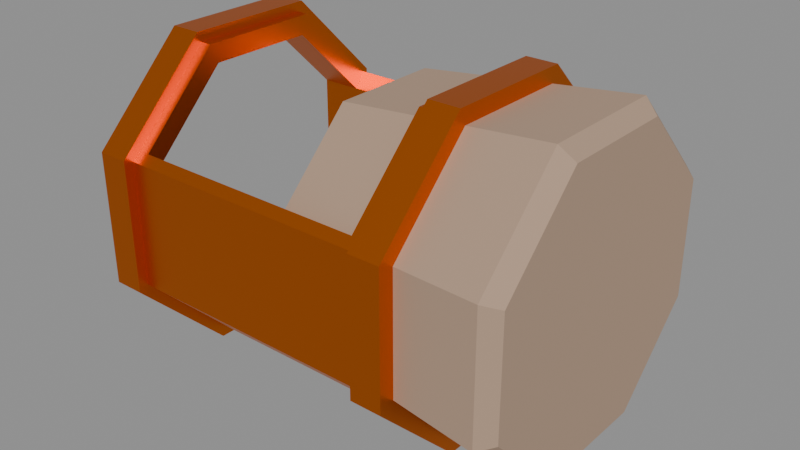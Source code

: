 # Source: pipe.blend  (saved by Blender 4.4.32; exported with 4.5.12 LTS)
import bpy
from mathutils import Matrix  # noqa: F401  (used for matrix-valued properties, if any)

bpy.ops.wm.read_factory_settings(use_empty=True)
scene = bpy.context.scene
scene.name = 'Cork'

# ---- materials (node trees are filled in below, after node groups)
mat_pipebrass_006 = bpy.data.materials.new('PipeBrass.006')
mat_pipebrass_006.use_backface_culling = True
mat_pipeglass_006 = bpy.data.materials.new('PipeGlass.006')
mat_pipeglass_006.use_backface_culling = True
mat_pipecork = bpy.data.materials.new('PipeCork')

# ---- material node trees
mat_pipebrass_006.use_nodes = True; mat_pipebrass_006.node_tree.nodes.clear()
_N = mat_pipebrass_006.node_tree.nodes; _L = mat_pipebrass_006.node_tree.links
n0 = _N.new('ShaderNodeBsdfPrincipled'); n0.name = 'Principled BSDF'; n0.location = (10, 300)
n0.inputs[0].default_value = (0.8005, 0.1749, 0.0, 1.0)
n0.inputs[1].default_value = 1.0
n0.inputs[2].default_value = 0.3899
n1 = _N.new('ShaderNodeOutputMaterial'); n1.name = 'Material Output'; n1.location = (300, 300)
_L.new(n0.outputs[0], n1.inputs[0])
n1.is_active_output = True
mat_pipeglass_006.use_nodes = True; mat_pipeglass_006.node_tree.nodes.clear()
_N = mat_pipeglass_006.node_tree.nodes; _L = mat_pipeglass_006.node_tree.links
n0 = _N.new('ShaderNodeBsdfPrincipled'); n0.name = 'Principled BSDF'; n0.location = (10, 300)
n0.inputs[0].default_value = (0.1758, 0.4767, 0.8, 1.0)
n0.inputs[4].default_value = 0.0
n0.inputs[18].default_value = 0.6743
n1 = _N.new('ShaderNodeOutputMaterial'); n1.name = 'Material Output'; n1.location = (300, 300)
_L.new(n0.outputs[0], n1.inputs[0])
n1.is_active_output = True
mat_pipecork.use_nodes = True; mat_pipecork.node_tree.nodes.clear()
_N = mat_pipecork.node_tree.nodes; _L = mat_pipecork.node_tree.links
n0 = _N.new('ShaderNodeBsdfPrincipled'); n0.name = 'Principled BSDF'; n0.location = (10, 300)
n0.inputs[0].default_value = (0.4249, 0.2909, 0.2049, 1.0)
n0.inputs[2].default_value = 1.0
n1 = _N.new('ShaderNodeOutputMaterial'); n1.name = 'Material Output'; n1.location = (300, 300)
_L.new(n0.outputs[0], n1.inputs[0])
n1.is_active_output = True

# ---- meshes
me_cylinder_006 = bpy.data.meshes.new('Cylinder.006')
me_cylinder_006.from_pydata([(0.0, 0.1913, 0.4619), (-1.0, 0.1913, 0.4619), (0.0, -0.1913, 0.4619), (-1.0, -0.1913, 0.4619), (0.0, -0.4619, 0.1913), (-1.0, -0.4619, 0.1913), (0.0, -0.4619, -0.1913), (-1.0, -0.4619, -0.1913), (0.0, -0.1913, -0.4619), (-1.0, -0.1913, -0.4619), (-5.96e-08, 0.1913, -0.4619), (-1.0, 0.1913, -0.4619), (-1.192e-07, 0.4619, -0.1913), (-1.0, 0.4619, -0.1913), (-5.96e-08, 0.4619, 0.1913), (-1.0, 0.4619, 0.1913), (-0.09676, 0.1913, 0.4619), (-0.9032, 0.1913, 0.4619), (-0.9032, -0.1913, 0.4619), (-0.09676, -0.1913, 0.4619), (-0.8685, -0.4374, 0.2159), (-0.1315, -0.4374, 0.2159), (-0.9032, -0.4619, -0.1913), (-0.09676, -0.4619, -0.1913), (-0.9032, -0.1913, -0.4619), (-0.09676, -0.1913, -0.4619), (-0.9032, 0.1913, -0.4619), (-0.09676, 0.1913, -0.4619), (-0.9032, 0.4619, -0.1913), (-0.09676, 0.4619, -0.1913), (-0.8685, 0.4374, 0.2159), (-0.1315, 0.4374, 0.2159), (0.0, 0.2043, 0.4931), (0.0, -0.2043, 0.4931), (-1.0, -0.2043, 0.4931), (-1.0, 0.2043, 0.4931), (-0.9032, 0.2043, 0.4931), (-0.09676, -0.2043, 0.4931), (0.0, -0.4931, 0.2043), (-1.0, -0.4931, 0.2043), (-0.09676, -0.4931, 0.2043), (0.0, -0.4931, -0.2043), (-1.0, -0.4931, -0.2043), (-0.09676, -0.4931, -0.2043), (0.0, -0.2043, -0.4931), (-1.0, -0.2043, -0.4931), (-0.09676, -0.2043, -0.4931), (0.0, 0.2043, -0.4931), (-1.0, 0.2043, -0.4931), (-0.09676, 0.2043, -0.4931), (0.0, 0.4931, -0.2043), (-1.0, 0.4931, -0.2043), (-0.09676, 0.4931, -0.2043), (-1.192e-07, 0.4931, 0.2043), (-1.0, 0.4931, 0.2043), (-0.09676, 0.4931, 0.2043), (-0.09676, 0.2043, 0.4931), (-0.9032, -0.2043, 0.4931), (-0.9032, -0.4931, 0.2043), (-0.9032, -0.4931, -0.2043), (-0.9032, -0.2043, -0.4931), (-0.9032, 0.2043, -0.4931), (-0.9032, 0.4931, -0.2043), (-0.9032, 0.4931, 0.2043), (-0.9032, -0.4619, 0.1913), (-0.09676, -0.4619, 0.1913), (-0.9032, 0.4619, 0.1913), (-0.09676, 0.4619, 0.1913), (-0.1315, 0.1913, 0.4619), (-0.8685, 0.1913, 0.4619), (-0.1315, -0.1913, 0.4619), (-0.8685, -0.1913, 0.4619), (0.0, 0.1669, 0.4029), (-1.0, 0.1669, 0.4029), (0.0, -0.1669, 0.4029), (-1.0, -0.1669, 0.4029), (0.0, -0.4029, 0.1669), (-1.0, -0.4029, 0.1669), (0.0, -0.4029, -0.1669), (-1.0, -0.4029, -0.1669), (0.0, -0.1669, -0.4029), (-1.0, -0.1669, -0.4029), (0.0, 0.1669, -0.4029), (-1.0, 0.1669, -0.4029), (-5.96e-08, 0.4029, -0.1669), (-1.0, 0.4029, -0.1669), (-5.96e-08, 0.4029, 0.1669), (-1.0, 0.4029, 0.1669), (-0.8685, 0.4029, 0.1669), (-0.1315, 0.4029, 0.1669), (-0.1315, 0.4029, -0.1669), (-0.8685, 0.4029, -0.1669), (-0.1315, 0.1669, -0.4029), (-0.8685, 0.1669, -0.4029), (-0.1315, -0.1669, -0.4029), (-0.8685, -0.1669, -0.4029), (-0.1315, -0.4029, -0.1669), (-0.8685, -0.4029, -0.1669), (-0.1315, -0.4029, 0.1669), (-0.8685, -0.4029, 0.1669), (-0.1315, -0.1669, 0.4029), (-0.8685, -0.1669, 0.4029), (-0.1315, 0.1669, 0.4029), (-0.8685, 0.1669, 0.4029), (-0.4, 0.1669, 0.4029), (-0.4, -0.1669, 0.4029), (-0.4, -0.4029, 0.1669), (-0.4, -0.4029, -0.1669), (-0.4, -0.1669, -0.4029), (-0.4, 0.1669, -0.4029), (-0.4, 0.4029, -0.1669), (-0.4, 0.4029, 0.1669), (0.3, 0.1797, 0.4338), (0.2567, 0.1958, 0.4727), (0.2567, -0.1958, 0.4727), (0.3, -0.1797, 0.4338), (0.2567, -0.4727, 0.1958), (0.3, -0.4338, 0.1797), (0.2567, -0.4727, -0.1958), (0.3, -0.4338, -0.1797), (0.2567, -0.1958, -0.4727), (0.3, -0.1797, -0.4338), (0.2567, 0.1958, -0.4727), (0.3, 0.1797, -0.4338), (0.2567, 0.4727, -0.1958), (0.3, 0.4338, -0.1797), (0.2567, 0.4727, 0.1958), (0.3, 0.4338, 0.1797)], [], [(5, 7, 42, 39), (23, 25, 46, 43), (6, 4, 38, 41), (26, 24, 60, 61), (13, 15, 54, 51), (25, 27, 49, 46), (14, 12, 50, 53), (3, 5, 39, 34), (28, 26, 61, 62), (4, 2, 33, 38), (27, 29, 52, 49), (11, 13, 51, 48), (66, 28, 62, 63), (12, 10, 47, 50), (29, 67, 55, 52), (18, 17, 36, 57), (36, 35, 34, 57), (57, 34, 39, 58), (58, 39, 42, 59), (59, 42, 45, 60), (60, 45, 48, 61), (61, 48, 51, 62), (62, 51, 54, 63), (63, 54, 35, 36), (53, 55, 56, 32), (50, 52, 55, 53), (47, 49, 52, 50), (44, 46, 49, 47), (41, 43, 46, 44), (38, 40, 43, 41), (33, 37, 40, 38), (32, 56, 37, 33), (0, 14, 53, 32), (24, 22, 59, 60), (15, 1, 35, 54), (65, 23, 43, 40), (8, 6, 41, 44), (22, 64, 58, 59), (7, 9, 45, 42), (19, 65, 40, 37), (64, 18, 57, 58), (10, 8, 44, 47), (67, 16, 56, 55), (2, 0, 32, 33), (16, 19, 37, 56), (9, 11, 48, 45), (17, 66, 63, 36), (1, 3, 34, 35), (31, 68, 16, 67), (69, 30, 66, 17), (70, 21, 65, 19), (20, 71, 18, 64), (68, 70, 19, 16), (71, 69, 17, 18), (88, 30, 69, 103), (69, 71, 101, 103), (102, 100, 70, 68), (6, 8, 80, 78), (9, 7, 79, 81), (2, 4, 76, 74), (12, 14, 86, 84), (5, 3, 75, 77), (15, 13, 85, 87), (8, 10, 82, 80), (11, 9, 81, 83), (4, 6, 78, 76), (14, 0, 72, 86), (0, 2, 74, 72), (7, 5, 77, 79), (1, 15, 87, 73), (3, 1, 73, 75), (10, 12, 84, 82), (13, 11, 83, 85), (88, 87, 85, 91), (91, 85, 83, 93), (93, 83, 81, 95), (95, 81, 79, 97), (97, 79, 77, 99), (99, 77, 75, 101), (101, 75, 73, 103), (103, 73, 87, 88), (72, 102, 89, 86), (74, 100, 102, 72), (76, 98, 100, 74), (78, 96, 98, 76), (64, 65, 21, 20), (80, 94, 96, 78), (82, 92, 94, 80), (84, 90, 92, 82), (86, 89, 90, 84), (89, 102, 68, 31), (90, 89, 88, 91), (20, 21, 98, 99), (90, 91, 93, 92), (92, 93, 95, 94), (94, 95, 97, 96), (96, 97, 99, 98), (30, 31, 67, 66), (22, 23, 65, 64), (24, 25, 23, 22), (26, 27, 25, 24), (28, 29, 27, 26), (66, 67, 29, 28), (21, 70, 100, 98), (71, 20, 99, 101), (89, 31, 30, 88), (105, 114, 113, 104), (111, 126, 124, 110), (109, 122, 120, 108), (107, 118, 116, 106), (110, 124, 122, 109), (108, 120, 118, 107), (106, 116, 114, 105), (104, 113, 126, 111), (104, 111, 110, 109, 108, 107, 106, 105), (113, 114, 115, 112), (114, 116, 117, 115), (116, 118, 119, 117), (118, 120, 121, 119), (120, 122, 123, 121), (122, 124, 125, 123), (124, 126, 127, 125), (126, 113, 112, 127), (112, 115, 117, 119, 121, 123, 125, 127)])
me_cylinder_006.polygons.foreach_set('material_index', [0, 0, 0, 0, 0, 0, 0, 0, 0, 0, 0, 0, 0, 0, 0, 0, 0, 0, 0, 0, 0, 0, 0, 0, 0, 0, 0, 0, 0, 0, 0, 0, 0, 0, 0, 0, 0, 0, 0, 0, 0, 0, 0, 0, 0, 0, 0, 0, 0, 0, 0, 0, 0, 0, 0, 0, 0, 0, 0, 0, 0, 0, 0, 0, 0, 0, 0, 0, 0, 0, 0, 0, 0, 0, 0, 0, 0, 0, 0, 0, 0, 0, 0, 0, 0, 0, 0, 0, 0, 0, 0, 0, 0, 0, 0, 0, 0, 0, 0, 0, 0, 0, 0, 0, 0, 0, 2, 2, 2, 2, 2, 2, 2, 2, 2, 2, 2, 2, 2, 2, 2, 2, 2, 2])
_uv = me_cylinder_006.uv_layers.new(name='UVMap')
_uv.uv.foreach_set('vector', [0.49, 0.25, 0.4197, 0.08029, 0.4197, 0.08029, 0.49, 0.25, 0.625, 0.5242, 0.5, 0.5242, 0.5, 0.5242, 0.625, 0.5242, 0.9197, 0.08029, 0.99, 0.25, 0.99, 0.25, 0.9197, 0.08029, 0.375, 0.9758, 0.5, 0.9758, 0.5, 0.9758, 0.375, 0.9758, 0.01, 0.25, 0.08029, 0.4197, 0.08029, 0.4197, 0.01, 0.25, 0.5, 0.5242, 0.375, 0.5242, 0.375, 0.5242, 0.5, 0.5242, 0.5803, 0.4197, 0.51, 0.25, 0.51, 0.25, 0.5803, 0.4197, 0.4197, 0.4197, 0.49, 0.25, 0.49, 0.25, 0.4197, 0.4197, 0.25, 0.9758, 0.375, 0.9758, 0.375, 0.9758, 0.25, 0.9758, 0.99, 0.25, 0.9197, 0.4197, 0.9197, 0.4197, 0.99, 0.25, 0.375, 0.5242, 0.25, 0.5242, 0.25, 0.5242, 0.375, 0.5242, 0.08029, 0.08029, 0.01, 0.25, 0.01, 0.25, 0.08029, 0.08029, 0.125, 0.9758, 0.25, 0.9758, 0.25, 0.9758, 0.125, 0.9758, 0.51, 0.25, 0.5803, 0.08029, 0.5803, 0.08029, 0.51, 0.25, 0.25, 0.5242, 0.125, 0.5242, 0.125, 0.5242, 0.25, 0.5242, 0.875, 0.9758, 1.0, 0.9758, 1.0, 0.9758, 0.875, 0.9758, 1.0, 0.9758, 1.0, 1.0, 0.875, 1.0, 0.875, 0.9758, 0.875, 0.9758, 0.875, 1.0, 0.75, 1.0, 0.75, 0.9758, 0.75, 0.9758, 0.75, 1.0, 0.625, 1.0, 0.625, 0.9758, 0.625, 0.9758, 0.625, 1.0, 0.5, 1.0, 0.5, 0.9758, 0.5, 0.9758, 0.5, 1.0, 0.375, 1.0, 0.375, 0.9758, 0.375, 0.9758, 0.375, 1.0, 0.25, 1.0, 0.25, 0.9758, 0.25, 0.9758, 0.25, 1.0, 0.125, 1.0, 0.125, 0.9758, 0.125, 0.9758, 0.125, 1.0, 0.0, 1.0, 0.0, 0.9758, 0.125, 0.5, 0.125, 0.5242, 0.0, 0.5242, 0.0, 0.5, 0.25, 0.5, 0.25, 0.5242, 0.125, 0.5242, 0.125, 0.5, 0.375, 0.5, 0.375, 0.5242, 0.25, 0.5242, 0.25, 0.5, 0.5, 0.5, 0.5, 0.5242, 0.375, 0.5242, 0.375, 0.5, 0.625, 0.5, 0.625, 0.5242, 0.5, 0.5242, 0.5, 0.5, 0.75, 0.5, 0.75, 0.5242, 0.625, 0.5242, 0.625, 0.5, 0.875, 0.5, 0.875, 0.5242, 0.75, 0.5242, 0.75, 0.5, 1.0, 0.5, 1.0, 0.5242, 0.875, 0.5242, 0.875, 0.5, 0.75, 0.49, 0.5803, 0.4197, 0.5803, 0.4197, 0.75, 0.49, 0.5, 0.9758, 0.625, 0.9758, 0.625, 0.9758, 0.5, 0.9758, 0.08029, 0.4197, 0.25, 0.49, 0.25, 0.49, 0.08029, 0.4197, 0.75, 0.5242, 0.625, 0.5242, 0.625, 0.5242, 0.75, 0.5242, 0.75, 0.01, 0.9197, 0.08029, 0.9197, 0.08029, 0.75, 0.01, 0.625, 0.9758, 0.75, 0.9758, 0.75, 0.9758, 0.625, 0.9758, 0.4197, 0.08029, 0.25, 0.01, 0.25, 0.01, 0.4197, 0.08029, 0.875, 0.5242, 0.75, 0.5242, 0.75, 0.5242, 0.875, 0.5242, 0.75, 0.9758, 0.875, 0.9758, 0.875, 0.9758, 0.75, 0.9758, 0.5803, 0.08029, 0.75, 0.01, 0.75, 0.01, 0.5803, 0.08029, 0.125, 0.5242, 0.0, 0.5242, 0.0, 0.5242, 0.125, 0.5242, 0.9197, 0.4197, 0.75, 0.49, 0.75, 0.49, 0.9197, 0.4197, 1.0, 0.5242, 0.875, 0.5242, 0.875, 0.5242, 1.0, 0.5242, 0.25, 0.01, 0.08029, 0.08029, 0.08029, 0.08029, 0.25, 0.01, 0.0, 0.9758, 0.125, 0.9758, 0.125, 0.9758, 0.0, 0.9758, 0.25, 0.49, 0.4197, 0.4197, 0.4197, 0.4197, 0.25, 0.49, 0.1137, 0.5329, 0.0, 0.5329, 0.0, 0.5242, 0.125, 0.5242, 0.0, 0.9671, 0.1137, 0.9671, 0.125, 0.9758, 0.0, 0.9758, 0.875, 0.5329, 0.7613, 0.5329, 0.75, 0.5242, 0.875, 0.5242, 0.7613, 0.9671, 0.875, 0.9671, 0.875, 0.9758, 0.75, 0.9758, 1.0, 0.5329, 0.875, 0.5329, 0.875, 0.5242, 1.0, 0.5242, 0.875, 0.9671, 1.0, 0.9671, 1.0, 0.9758, 0.875, 0.9758, 0.0, 0.0, 0.1137, 0.9671, 0.0, 0.9671, 0.0, 0.0, 1.0, 0.9671, 0.875, 0.9671, 0.0, 0.0, 0.0, 0.0, 0.0, 0.0, 0.0, 0.0, 0.875, 0.5329, 1.0, 0.5329, 0.9197, 0.08029, 0.75, 0.01, 0.75, 0.01, 0.9197, 0.08029, 0.25, 0.01, 0.4197, 0.08029, 0.4197, 0.08029, 0.25, 0.01, 0.9197, 0.4197, 0.99, 0.25, 0.99, 0.25, 0.9197, 0.4197, 0.51, 0.25, 0.5803, 0.4197, 0.5803, 0.4197, 0.51, 0.25, 0.49, 0.25, 0.4197, 0.4197, 0.4197, 0.4197, 0.49, 0.25, 0.08029, 0.4197, 0.01, 0.25, 0.01, 0.25, 0.08029, 0.4197, 0.75, 0.01, 0.5803, 0.08029, 0.5803, 0.08029, 0.75, 0.01, 0.08029, 0.08029, 0.25, 0.01, 0.25, 0.01, 0.08029, 0.08029, 0.99, 0.25, 0.9197, 0.08029, 0.9197, 0.08029, 0.99, 0.25, 0.5803, 0.4197, 0.75, 0.49, 0.75, 0.49, 0.5803, 0.4197, 0.75, 0.49, 0.9197, 0.4197, 0.9197, 0.4197, 0.75, 0.49, 0.4197, 0.08029, 0.49, 0.25, 0.49, 0.25, 0.4197, 0.08029, 0.25, 0.49, 0.08029, 0.4197, 0.08029, 0.4197, 0.25, 0.49, 0.4197, 0.4197, 0.25, 0.49, 0.25, 0.49, 0.4197, 0.4197, 0.5803, 0.08029, 0.51, 0.25, 0.51, 0.25, 0.5803, 0.08029, 0.01, 0.25, 0.08029, 0.08029, 0.08029, 0.08029, 0.01, 0.25, 0.0, 0.0, 0.0, 0.0, 0.0, 0.0, 0.0, 0.0, 0.0, 0.0, 0.0, 0.0, 0.0, 0.0, 0.0, 0.0, 0.0, 0.0, 0.0, 0.0, 0.0, 0.0, 0.0, 0.0, 0.0, 0.0, 0.0, 0.0, 0.0, 0.0, 0.0, 0.0, 0.0, 0.0, 0.0, 0.0, 0.0, 0.0, 0.0, 0.0, 0.0, 0.0, 0.0, 0.0, 0.0, 0.0, 0.0, 0.0, 0.0, 0.0, 0.0, 0.0, 0.0, 0.0, 0.0, 0.0, 0.0, 0.0, 0.0, 0.0, 0.0, 0.0, 0.0, 0.0, 0.0, 0.0, 0.0, 0.0, 0.0, 0.0, 0.0, 0.0, 0.0, 0.0, 0.0, 0.0, 0.0, 0.0, 0.0, 0.0, 0.0, 0.0, 0.0, 0.0, 0.0, 0.0, 0.0, 0.0, 0.0, 0.0, 0.0, 0.0, 0.0, 0.0, 0.0, 0.0, 0.75, 0.9758, 0.75, 0.5242, 0.7613, 0.5329, 0.7613, 0.9671, 0.0, 0.0, 0.0, 0.0, 0.0, 0.0, 0.0, 0.0, 0.0, 0.0, 0.0, 0.0, 0.0, 0.0, 0.0, 0.0, 0.0, 0.0, 0.0, 0.0, 0.0, 0.0, 0.0, 0.0, 0.0, 0.0, 0.0, 0.0, 0.0, 0.0, 0.0, 0.0, 0.0, 0.0, 0.0, 0.0, 0.0, 0.5329, 0.1137, 0.5329, 0.0, 0.0, 0.0, 0.0, 0.0, 0.0, 0.0, 0.0, 0.7613, 0.9671, 0.7613, 0.5329, 0.0, 0.0, 0.0, 0.0, 0.0, 0.0, 0.0, 0.0, 0.0, 0.0, 0.0, 0.0, 0.0, 0.0, 0.0, 0.0, 0.0, 0.0, 0.0, 0.0, 0.0, 0.0, 0.0, 0.0, 0.0, 0.0, 0.0, 0.0, 0.0, 0.0, 0.0, 0.0, 0.0, 0.0, 0.0, 0.0, 0.1137, 0.9671, 0.1137, 0.5329, 0.125, 0.5242, 0.125, 0.9758, 0.625, 0.9758, 0.625, 0.5242, 0.75, 0.5242, 0.75, 0.9758, 0.5, 0.9758, 0.5, 0.5242, 0.625, 0.5242, 0.625, 0.9758, 0.375, 0.9758, 0.375, 0.5242, 0.5, 0.5242, 0.5, 0.9758, 0.25, 0.9758, 0.25, 0.5242, 0.375, 0.5242, 0.375, 0.9758, 0.125, 0.9758, 0.125, 0.5242, 0.25, 0.5242, 0.25, 0.9758, 0.7613, 0.5329, 0.875, 0.5329, 0.0, 0.0, 0.0, 0.0, 0.875, 0.9671, 0.7613, 0.9671, 0.0, 0.0, 0.0, 0.0, 0.0, 0.0, 0.1137, 0.5329, 0.1137, 0.9671, 0.0, 0.0, 0.0, 0.0, 0.0, 0.0, 0.0, 0.0, 0.0, 0.0, 0.0, 0.0, 0.0, 0.0, 0.0, 0.0, 0.0, 0.0, 0.0, 0.0, 0.0, 0.0, 0.0, 0.0, 0.0, 0.0, 0.0, 0.0, 0.0, 0.0, 0.0, 0.0, 0.0, 0.0, 0.0, 0.0, 0.0, 0.0, 0.0, 0.0, 0.0, 0.0, 0.0, 0.0, 0.0, 0.0, 0.0, 0.0, 0.0, 0.0, 0.0, 0.0, 0.0, 0.0, 0.0, 0.0, 0.0, 0.0, 0.0, 0.0, 0.0, 0.0, 0.0, 0.0, 0.0, 0.0, 0.0, 0.0, 0.0, 0.0, 0.0, 0.0, 0.0, 0.0, 0.0, 0.0, 0.0, 0.0, 0.0, 0.0, 0.0, 0.0, 0.0, 0.0, 0.0, 0.0, 0.0, 0.0, 0.0, 0.0, 0.0, 0.0, 0.0, 0.0, 0.0, 0.0, 0.0, 0.0, 0.0, 0.0, 0.0, 0.0, 0.0, 0.0, 0.0, 0.0, 0.0, 0.0, 0.0, 0.0, 0.0, 0.0, 0.0, 0.0, 0.0, 0.0, 0.0, 0.0, 0.0, 0.0, 0.0, 0.0, 0.0, 0.0, 0.0, 0.0, 0.0, 0.0, 0.0, 0.0, 0.0, 0.0, 0.0, 0.0, 0.0, 0.0, 0.0, 0.0, 0.0, 0.0, 0.0, 0.0, 0.0, 0.0, 0.0, 0.0, 0.0, 0.0, 0.0, 0.0, 0.0, 0.0, 0.0, 0.0, 0.0, 0.0, 0.0, 0.0, 0.0, 0.0, 0.0, 0.0])
me_cylinder_006.materials.append(mat_pipebrass_006)
me_cylinder_006.materials.append(mat_pipeglass_006)
me_cylinder_006.materials.append(mat_pipecork)
me_cylinder_006.update()

# ---- objects
ob_cylinder_005 = bpy.data.objects.new('Cylinder.005', me_cylinder_006)

# ---- transforms, parenting, visibility, modifiers, constraints
ob_cylinder_005.location = (0.0, 0.0, 0.0)

# ---- collection membership
scene.collection.objects.link(ob_cylinder_005)

# ---- scene / render settings (as saved in the file)
scene.frame_start = 1; scene.frame_end = 250; scene.frame_set(1)
scene.render.engine = 'BLENDER_EEVEE_NEXT'
scene.render.image_settings.exr_codec = 'NONE'
scene.render.simplify_subdivision_render = 0
scene.render.simplify_child_particles_render = 0.0
scene.eevee.use_volume_custom_range = False
scene.eevee.use_fast_gi = False
scene.eevee.use_shadows = False
scene.view_settings.white_balance_temperature = 0.0
scene.view_settings.white_balance_tint = 0.0
scene.view_settings.white_balance_whitepoint = (2.97, 0.5193, -0.0414)
bpy.context.view_layer.update()

# ---- added for rendering (the .blend has no active camera and no usable light): camera, sun + grey world if the file has none
cam_auto = bpy.data.cameras.new('AutoCamera')
cam_auto.lens = 50.0
cam_auto.sensor_width = 36.0
cam_auto.clip_end = 1000.0
ob_auto_camera = bpy.data.objects.new('AutoCamera', cam_auto)
scene.collection.objects.link(ob_auto_camera)
ob_auto_camera.location = (1.41408, -2.11689, 1.41126)
ob_auto_camera.rotation_euler = (1.09748, -7.21219e-08, 0.694738)
scene.camera = ob_auto_camera
light_auto_sun = bpy.data.lights.new('AutoSun', 'SUN')
light_auto_sun.energy = 3.0
light_auto_sun.angle = 0.0523599
ob_auto_sun = bpy.data.objects.new('AutoSun', light_auto_sun)
scene.collection.objects.link(ob_auto_sun)
ob_auto_sun.rotation_euler = (0.872665, 0.174533, 0.523599)
if scene.world is None:
    world_auto = bpy.data.worlds.new('AutoWorld')
    world_auto.color = (0.3, 0.3, 0.3)
    scene.world = world_auto
bpy.context.view_layer.update()
